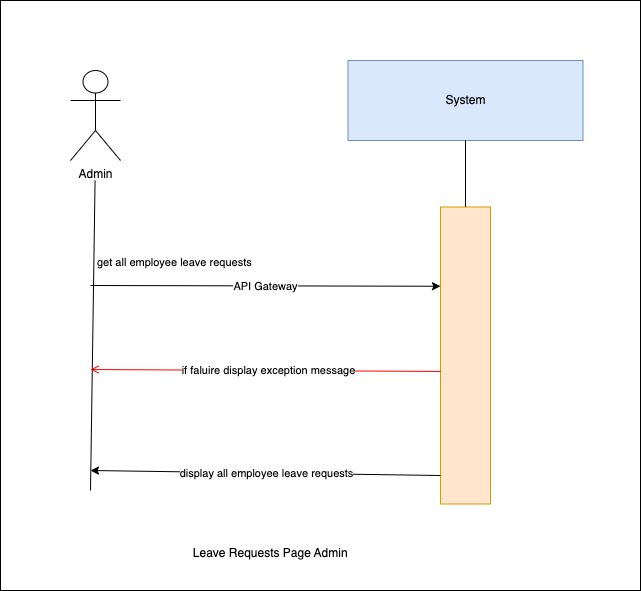

The diagram above was exported from draw.io. Its source (the exported page's mxGraphModel, read from the mxfile embedded in the PNG):
<mxGraphModel dx="1030" dy="500" grid="1" gridSize="10" guides="1" tooltips="1" connect="1" arrows="1" fold="1" page="1" pageScale="1" pageWidth="850" pageHeight="1100" background="#ffffff" math="0" shadow="0">
  <root>
    <mxCell id="0" />
    <mxCell id="1" parent="0" />
    <mxCell id="9" value="" style="whiteSpace=wrap;html=1;" parent="1" vertex="1">
      <mxGeometry x="140" y="230" width="640" height="590" as="geometry" />
    </mxCell>
    <mxCell id="0XNInrx-Nnn9Z4QuyvJh-1" value="System" style="rounded=0;whiteSpace=wrap;html=1;fillColor=#dae8fc;strokeColor=#6c8ebf;" parent="1" vertex="1">
      <mxGeometry x="487.5" y="290" width="235" height="80" as="geometry" />
    </mxCell>
    <mxCell id="0XNInrx-Nnn9Z4QuyvJh-2" value="" style="rounded=0;whiteSpace=wrap;html=1;fillColor=#ffe6cc;strokeColor=#d79b00;" parent="1" vertex="1">
      <mxGeometry x="580" y="436.5" width="50" height="297" as="geometry" />
    </mxCell>
    <mxCell id="0XNInrx-Nnn9Z4QuyvJh-3" value="" style="endArrow=none;html=1;rounded=0;entryX=0.5;entryY=1;entryDx=0;entryDy=0;exitX=0.5;exitY=0;exitDx=0;exitDy=0;" parent="1" source="0XNInrx-Nnn9Z4QuyvJh-2" target="0XNInrx-Nnn9Z4QuyvJh-1" edge="1">
      <mxGeometry width="50" height="50" relative="1" as="geometry">
        <mxPoint x="439" y="780" as="sourcePoint" />
        <mxPoint x="489" y="730" as="targetPoint" />
      </mxGeometry>
    </mxCell>
    <mxCell id="0XNInrx-Nnn9Z4QuyvJh-4" value="" style="endArrow=classic;html=1;rounded=0;entryX=0;entryY=0.25;entryDx=0;entryDy=0;" parent="1" edge="1">
      <mxGeometry relative="1" as="geometry">
        <mxPoint x="230" y="515" as="sourcePoint" />
        <mxPoint x="580" y="515.75" as="targetPoint" />
        <Array as="points" />
      </mxGeometry>
    </mxCell>
    <mxCell id="0XNInrx-Nnn9Z4QuyvJh-5" value="API Gateway" style="edgeLabel;resizable=0;html=1;;align=center;verticalAlign=middle;" parent="0XNInrx-Nnn9Z4QuyvJh-4" connectable="0" vertex="1">
      <mxGeometry relative="1" as="geometry" />
    </mxCell>
    <mxCell id="0XNInrx-Nnn9Z4QuyvJh-6" value="" style="endArrow=none;html=1;rounded=0;entryX=0.462;entryY=1;entryDx=0;entryDy=0;entryPerimeter=0;" parent="1" edge="1">
      <mxGeometry width="50" height="50" relative="1" as="geometry">
        <mxPoint x="230" y="720" as="sourcePoint" />
        <mxPoint x="234.57000000000016" y="410" as="targetPoint" />
      </mxGeometry>
    </mxCell>
    <mxCell id="0XNInrx-Nnn9Z4QuyvJh-7" value="Admin" style="shape=umlActor;verticalLabelPosition=bottom;verticalAlign=top;html=1;outlineConnect=0;" parent="1" vertex="1">
      <mxGeometry x="210" y="300" width="50" height="90" as="geometry" />
    </mxCell>
    <mxCell id="0XNInrx-Nnn9Z4QuyvJh-8" value="&amp;nbsp;Leave Requests Page Admin" style="text;html=1;align=center;verticalAlign=middle;resizable=0;points=[];autosize=1;strokeColor=none;fillColor=none;" parent="1" vertex="1">
      <mxGeometry x="317.5" y="768" width="180" height="30" as="geometry" />
    </mxCell>
    <mxCell id="0XNInrx-Nnn9Z4QuyvJh-9" value="" style="endArrow=classic;html=1;rounded=0;" parent="1" edge="1">
      <mxGeometry relative="1" as="geometry">
        <mxPoint x="580" y="705" as="sourcePoint" />
        <mxPoint x="230" y="700" as="targetPoint" />
        <Array as="points" />
      </mxGeometry>
    </mxCell>
    <mxCell id="0XNInrx-Nnn9Z4QuyvJh-10" value="display all employee leave requests" style="edgeLabel;resizable=0;html=1;;align=center;verticalAlign=middle;" parent="0XNInrx-Nnn9Z4QuyvJh-9" connectable="0" vertex="1">
      <mxGeometry relative="1" as="geometry" />
    </mxCell>
    <mxCell id="4" value="get all employee leave requests&amp;nbsp;" style="edgeLabel;resizable=0;html=1;;align=left;verticalAlign=bottom;" parent="1" connectable="0" vertex="1">
      <mxGeometry x="235" y="500" as="geometry" />
    </mxCell>
    <mxCell id="7" value="" style="endArrow=open;strokeColor=#FF0000;endFill=1;rounded=0;exitX=0;exitY=0.382;exitDx=0;exitDy=0;exitPerimeter=0;" parent="1" edge="1">
      <mxGeometry relative="1" as="geometry">
        <mxPoint x="580" y="600.954" as="sourcePoint" />
        <mxPoint x="230" y="599" as="targetPoint" />
        <Array as="points" />
      </mxGeometry>
    </mxCell>
    <mxCell id="8" value="if faluire display&amp;nbsp;exception message" style="edgeLabel;html=1;align=center;verticalAlign=middle;resizable=0;points=[];" parent="7" vertex="1" connectable="0">
      <mxGeometry x="-0.0067" relative="1" as="geometry">
        <mxPoint x="1" as="offset" />
      </mxGeometry>
    </mxCell>
  </root>
</mxGraphModel>